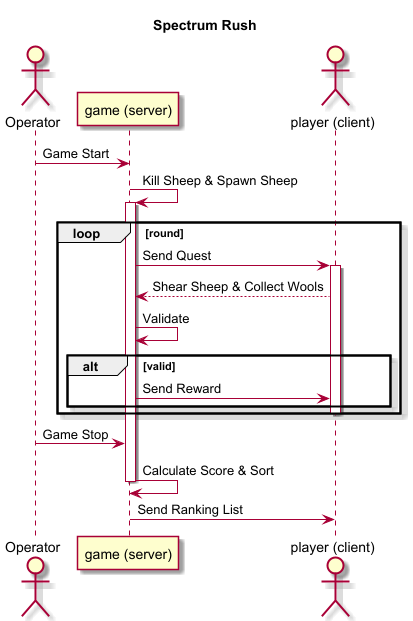

The diagram above was rendered by PlantUML. Its source (embedded in the PNG):
@startuml

title Spectrum Rush

skin rose

actor Operator

participant "game (server)" as server
actor "player (client)" as client

Operator -> server: Game Start
server -> server: Kill Sheep & Spawn Sheep
activate server
loop round
    server -> client: Send Quest
    activate client
    client --> server: Shear Sheep & Collect Wools
    server -> server: Validate
    alt valid
        server -> client: Send Reward
    end
    deactivate client
end

Operator -> server: Game Stop
server -> server: Calculate Score & Sort
deactivate server
server -> client: Send Ranking List


@enduml